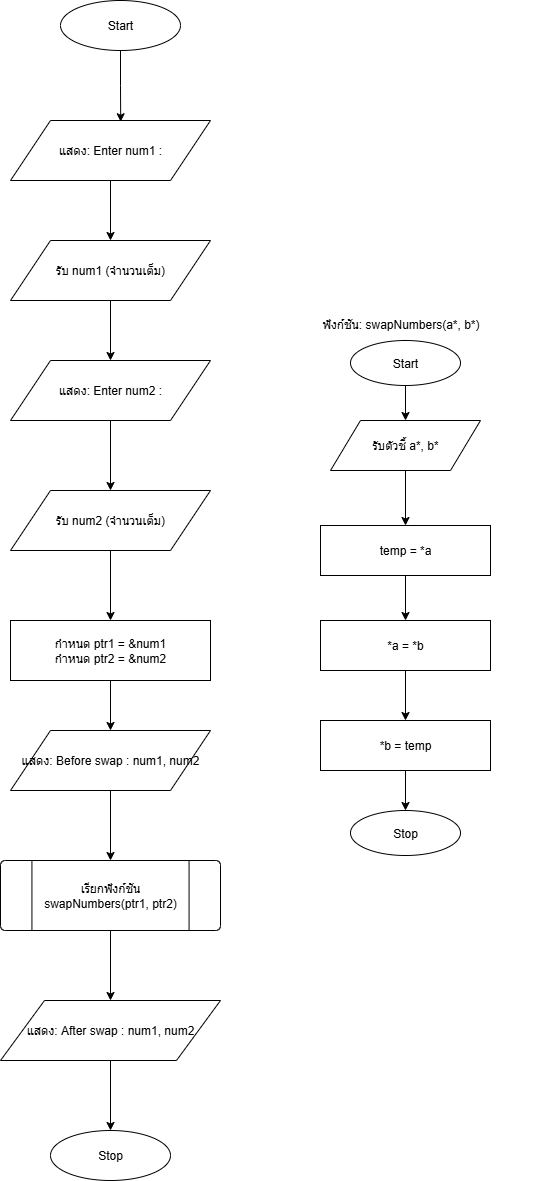

The diagram above was exported from draw.io. Its source (the exported page's mxGraphModel, read from the mxfile embedded in the PNG):
<mxGraphModel dx="1205" dy="773" grid="1" gridSize="10" guides="1" tooltips="1" connect="1" arrows="1" fold="1" page="1" pageScale="1" pageWidth="827" pageHeight="1169" math="0" shadow="0">
  <root>
    <mxCell id="0" />
    <mxCell id="1" parent="0" />
    <mxCell id="ZuO-C_jA4lNdzcJUtvXG-1" value="Start" style="ellipse;whiteSpace=wrap;html=1;" parent="1" vertex="1">
      <mxGeometry x="490" y="190" width="120" height="50" as="geometry" />
    </mxCell>
    <mxCell id="ZuO-C_jA4lNdzcJUtvXG-2" value="" style="edgeStyle=orthogonalEdgeStyle;rounded=0;orthogonalLoop=1;jettySize=auto;html=1;" parent="1" source="ZuO-C_jA4lNdzcJUtvXG-3" target="ZuO-C_jA4lNdzcJUtvXG-5" edge="1">
      <mxGeometry relative="1" as="geometry" />
    </mxCell>
    <mxCell id="ZuO-C_jA4lNdzcJUtvXG-3" value="แสดง: Enter num1 :" style="shape=parallelogram;perimeter=parallelogramPerimeter;whiteSpace=wrap;html=1;" parent="1" vertex="1">
      <mxGeometry x="440" y="310" width="200" height="60" as="geometry" />
    </mxCell>
    <mxCell id="ZuO-C_jA4lNdzcJUtvXG-4" value="" style="edgeStyle=orthogonalEdgeStyle;rounded=0;orthogonalLoop=1;jettySize=auto;html=1;" parent="1" source="ZuO-C_jA4lNdzcJUtvXG-5" target="ZuO-C_jA4lNdzcJUtvXG-7" edge="1">
      <mxGeometry relative="1" as="geometry" />
    </mxCell>
    <mxCell id="ZuO-C_jA4lNdzcJUtvXG-5" value="รับ num1 (จำนวนเต็ม)" style="shape=parallelogram;perimeter=parallelogramPerimeter;whiteSpace=wrap;html=1;" parent="1" vertex="1">
      <mxGeometry x="440" y="430" width="200" height="60" as="geometry" />
    </mxCell>
    <mxCell id="ZuO-C_jA4lNdzcJUtvXG-6" value="" style="edgeStyle=orthogonalEdgeStyle;rounded=0;orthogonalLoop=1;jettySize=auto;html=1;" parent="1" source="ZuO-C_jA4lNdzcJUtvXG-7" target="ZuO-C_jA4lNdzcJUtvXG-9" edge="1">
      <mxGeometry relative="1" as="geometry" />
    </mxCell>
    <mxCell id="ZuO-C_jA4lNdzcJUtvXG-7" value="แสดง: Enter num2 :" style="shape=parallelogram;perimeter=parallelogramPerimeter;whiteSpace=wrap;html=1;" parent="1" vertex="1">
      <mxGeometry x="440" y="550" width="200" height="60" as="geometry" />
    </mxCell>
    <mxCell id="ZuO-C_jA4lNdzcJUtvXG-8" value="" style="edgeStyle=orthogonalEdgeStyle;rounded=0;orthogonalLoop=1;jettySize=auto;html=1;" parent="1" source="ZuO-C_jA4lNdzcJUtvXG-9" target="ZuO-C_jA4lNdzcJUtvXG-11" edge="1">
      <mxGeometry relative="1" as="geometry" />
    </mxCell>
    <mxCell id="ZuO-C_jA4lNdzcJUtvXG-9" value="รับ num2 (จำนวนเต็ม)" style="shape=parallelogram;perimeter=parallelogramPerimeter;whiteSpace=wrap;html=1;" parent="1" vertex="1">
      <mxGeometry x="440" y="680" width="200" height="60" as="geometry" />
    </mxCell>
    <mxCell id="ZuO-C_jA4lNdzcJUtvXG-10" value="" style="edgeStyle=orthogonalEdgeStyle;rounded=0;orthogonalLoop=1;jettySize=auto;html=1;" parent="1" source="ZuO-C_jA4lNdzcJUtvXG-11" target="ZuO-C_jA4lNdzcJUtvXG-13" edge="1">
      <mxGeometry relative="1" as="geometry" />
    </mxCell>
    <mxCell id="ZuO-C_jA4lNdzcJUtvXG-11" value="กำหนด ptr1 = &amp;num1&#10;กำหนด ptr2 = &amp;num2" style="whiteSpace=wrap;html=1;" parent="1" vertex="1">
      <mxGeometry x="440" y="810" width="200" height="60" as="geometry" />
    </mxCell>
    <mxCell id="ZuO-C_jA4lNdzcJUtvXG-12" value="" style="edgeStyle=orthogonalEdgeStyle;rounded=0;orthogonalLoop=1;jettySize=auto;html=1;" parent="1" source="ZuO-C_jA4lNdzcJUtvXG-13" target="ZuO-C_jA4lNdzcJUtvXG-15" edge="1">
      <mxGeometry relative="1" as="geometry" />
    </mxCell>
    <mxCell id="ZuO-C_jA4lNdzcJUtvXG-13" value="แสดง: Before swap : num1, num2" style="shape=parallelogram;perimeter=parallelogramPerimeter;whiteSpace=wrap;html=1;" parent="1" vertex="1">
      <mxGeometry x="440" y="920" width="200" height="60" as="geometry" />
    </mxCell>
    <mxCell id="ZuO-C_jA4lNdzcJUtvXG-14" value="" style="edgeStyle=orthogonalEdgeStyle;rounded=0;orthogonalLoop=1;jettySize=auto;html=1;" parent="1" source="ZuO-C_jA4lNdzcJUtvXG-15" target="ZuO-C_jA4lNdzcJUtvXG-17" edge="1">
      <mxGeometry relative="1" as="geometry" />
    </mxCell>
    <mxCell id="ZuO-C_jA4lNdzcJUtvXG-15" value="เรียกฟังก์ชัน&#10;swapNumbers(ptr1, ptr2)" style="shape=mxgraph.flowchart.predefined_process;whiteSpace=wrap;html=1;" parent="1" vertex="1">
      <mxGeometry x="430" y="1050" width="220" height="70" as="geometry" />
    </mxCell>
    <mxCell id="ZuO-C_jA4lNdzcJUtvXG-16" value="" style="edgeStyle=orthogonalEdgeStyle;rounded=0;orthogonalLoop=1;jettySize=auto;html=1;" parent="1" source="ZuO-C_jA4lNdzcJUtvXG-17" target="ZuO-C_jA4lNdzcJUtvXG-18" edge="1">
      <mxGeometry relative="1" as="geometry" />
    </mxCell>
    <mxCell id="ZuO-C_jA4lNdzcJUtvXG-17" value="แสดง: After swap : num1, num2" style="shape=parallelogram;perimeter=parallelogramPerimeter;whiteSpace=wrap;html=1;" parent="1" vertex="1">
      <mxGeometry x="430" y="1190" width="220" height="60" as="geometry" />
    </mxCell>
    <mxCell id="ZuO-C_jA4lNdzcJUtvXG-18" value="Stop" style="ellipse;whiteSpace=wrap;html=1;" parent="1" vertex="1">
      <mxGeometry x="480" y="1320" width="120" height="50" as="geometry" />
    </mxCell>
    <mxCell id="ZuO-C_jA4lNdzcJUtvXG-19" value="ฟังก์ชัน: swapNumbers(a*, b*)" style="text;whiteSpace=wrap;html=1;align=left;" parent="1" vertex="1">
      <mxGeometry x="750" y="500" width="220" height="30" as="geometry" />
    </mxCell>
    <mxCell id="ZuO-C_jA4lNdzcJUtvXG-20" value="" style="edgeStyle=orthogonalEdgeStyle;rounded=0;orthogonalLoop=1;jettySize=auto;html=1;" parent="1" source="ZuO-C_jA4lNdzcJUtvXG-21" target="ZuO-C_jA4lNdzcJUtvXG-23" edge="1">
      <mxGeometry relative="1" as="geometry" />
    </mxCell>
    <mxCell id="ZuO-C_jA4lNdzcJUtvXG-21" value="Start" style="ellipse;whiteSpace=wrap;html=1;" parent="1" vertex="1">
      <mxGeometry x="780" y="530" width="110" height="45" as="geometry" />
    </mxCell>
    <mxCell id="ZuO-C_jA4lNdzcJUtvXG-22" style="edgeStyle=orthogonalEdgeStyle;rounded=0;orthogonalLoop=1;jettySize=auto;html=1;entryX=0.5;entryY=0;entryDx=0;entryDy=0;" parent="1" source="ZuO-C_jA4lNdzcJUtvXG-23" target="ZuO-C_jA4lNdzcJUtvXG-25" edge="1">
      <mxGeometry relative="1" as="geometry" />
    </mxCell>
    <mxCell id="ZuO-C_jA4lNdzcJUtvXG-23" value="รับตัวชี้ a*, b*" style="shape=parallelogram;perimeter=parallelogramPerimeter;whiteSpace=wrap;html=1;" parent="1" vertex="1">
      <mxGeometry x="760" y="610" width="150" height="50" as="geometry" />
    </mxCell>
    <mxCell id="ZuO-C_jA4lNdzcJUtvXG-24" value="" style="edgeStyle=orthogonalEdgeStyle;rounded=0;orthogonalLoop=1;jettySize=auto;html=1;" parent="1" source="ZuO-C_jA4lNdzcJUtvXG-25" target="ZuO-C_jA4lNdzcJUtvXG-27" edge="1">
      <mxGeometry relative="1" as="geometry" />
    </mxCell>
    <mxCell id="ZuO-C_jA4lNdzcJUtvXG-25" value="temp = *a" style="whiteSpace=wrap;html=1;" parent="1" vertex="1">
      <mxGeometry x="750" y="715" width="170" height="50" as="geometry" />
    </mxCell>
    <mxCell id="ZuO-C_jA4lNdzcJUtvXG-26" value="" style="edgeStyle=orthogonalEdgeStyle;rounded=0;orthogonalLoop=1;jettySize=auto;html=1;" parent="1" source="ZuO-C_jA4lNdzcJUtvXG-27" target="ZuO-C_jA4lNdzcJUtvXG-29" edge="1">
      <mxGeometry relative="1" as="geometry" />
    </mxCell>
    <mxCell id="ZuO-C_jA4lNdzcJUtvXG-27" value="*a = *b" style="whiteSpace=wrap;html=1;" parent="1" vertex="1">
      <mxGeometry x="750" y="810" width="170" height="50" as="geometry" />
    </mxCell>
    <mxCell id="ZuO-C_jA4lNdzcJUtvXG-28" value="" style="edgeStyle=orthogonalEdgeStyle;rounded=0;orthogonalLoop=1;jettySize=auto;html=1;" parent="1" source="ZuO-C_jA4lNdzcJUtvXG-29" target="ZuO-C_jA4lNdzcJUtvXG-30" edge="1">
      <mxGeometry relative="1" as="geometry" />
    </mxCell>
    <mxCell id="ZuO-C_jA4lNdzcJUtvXG-29" value="*b = temp" style="whiteSpace=wrap;html=1;" parent="1" vertex="1">
      <mxGeometry x="750" y="910" width="170" height="50" as="geometry" />
    </mxCell>
    <mxCell id="ZuO-C_jA4lNdzcJUtvXG-30" value="Stop" style="ellipse;whiteSpace=wrap;html=1;" parent="1" vertex="1">
      <mxGeometry x="780" y="1000" width="110" height="45" as="geometry" />
    </mxCell>
    <mxCell id="ZuO-C_jA4lNdzcJUtvXG-31" style="edgeStyle=orthogonalEdgeStyle;rounded=0;orthogonalLoop=1;jettySize=auto;html=1;entryX=0.551;entryY=0.021;entryDx=0;entryDy=0;entryPerimeter=0;" parent="1" source="ZuO-C_jA4lNdzcJUtvXG-1" target="ZuO-C_jA4lNdzcJUtvXG-3" edge="1">
      <mxGeometry relative="1" as="geometry" />
    </mxCell>
  </root>
</mxGraphModel>